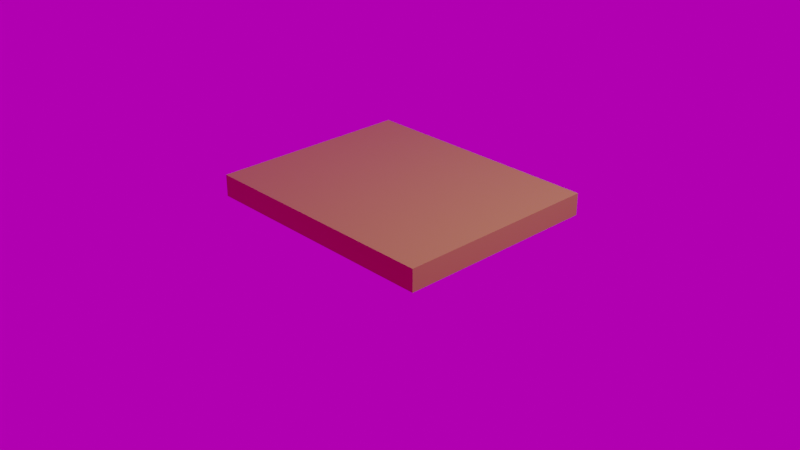 # Source: 1.blend  (saved by Blender 3.1.7; exported with 4.5.12 LTS)
import bpy
from mathutils import Matrix  # noqa: F401  (used for matrix-valued properties, if any)

bpy.ops.wm.read_factory_settings(use_empty=True)
scene = bpy.context.scene
scene.name = 'Scene'

# ---- collections
col_collection = bpy.data.collections.new('Collection'); scene.collection.children.link(col_collection)

# ---- images (referenced by path relative to the original .blend; pixels are not part of the script)
import os
ASSET_DIR = os.environ.get("B2B_ASSET_DIR", "")  # directory of the original .blend (textures are referenced by path, not embedded)
HERE = os.path.dirname(os.path.abspath(__file__))  # packed textures are extracted next to this script under _unpacked/

def load_image(name, relpath, width, height, colorspace="sRGB"):
    """Load a texture the original file referenced (path relative to the .blend, or extracted next to this script)."""
    p = next((c for c in (os.path.join(HERE, relpath), os.path.join(ASSET_DIR, relpath)) if relpath and os.path.exists(c)), "")
    if p:
        img = bpy.data.images.load(p, check_existing=True)
        img.name = name
    else:  # same state as the original file: an image datablock whose file is absent (Cycles renders it pink)
        img = bpy.data.images.new(name, width, height)
        img.source = "FILE"
        img.filepath = "//" + (relpath or name)
    img.colorspace_settings.name = colorspace
    return img
img_img_20211001_150848_1_jpg = load_image('IMG_20211001_150848_1.jpg', 'IMG_20211001_150848_1.jpg', 1024, 1024, 'sRGB')

# ---- materials (node trees are filled in below, after node groups)
mat_material = bpy.data.materials.new('Material')
mat_material.alpha_threshold = 0.0
mat_material.diffuse_color = (0.3655, 0.0943, 0.02716, 0.6726)
mat_material.line_color = (0.0, 0.0, 0.0, 1.0)

# ---- material node trees
mat_material.use_nodes = True; mat_material.node_tree.nodes.clear()
_N = mat_material.node_tree.nodes; _L = mat_material.node_tree.links
n0 = _N.new('ShaderNodeOutputMaterial'); n0.name = 'Material Output'; n0.location = (300, 300)
n1 = _N.new('ShaderNodeBsdfPrincipled'); n1.name = 'Principled BSDF'; n1.location = (10, 300)
n1.distribution = 'GGX'
n1.subsurface_method = 'RANDOM_WALK_SKIN'
n1.inputs[0].default_value = (0.4131, 0.2484, 0.05593, 1.0)
n1.inputs[2].default_value = 0.4
n1.inputs[3].default_value = 1.45
n1.inputs[27].default_value = (0.0, 0.0, 0.0, 1.0)
n1.inputs[28].default_value = 1.0
_L.new(n1.outputs[0], n0.inputs[0])
n0.is_active_output = True

# ---- world
world_world = bpy.data.worlds.new('World'); scene.world = world_world
world_world.use_nodes = True; world_world.node_tree.nodes.clear()
_N = world_world.node_tree.nodes; _L = world_world.node_tree.links
n0 = _N.new('ShaderNodeOutputWorld'); n0.name = 'World Output'; n0.location = (300, 300)
n1 = _N.new('ShaderNodeBackground'); n1.name = 'Background'; n1.location = (10, 300)
n1.inputs[1].default_value = 0.5
n2 = _N.new('ShaderNodeTexEnvironment'); n2.name = 'Environment Texture'; n2.location = (-280, 252)
n2.image = img_img_20211001_150848_1_jpg
_L.new(n1.outputs[0], n0.inputs[0])
_L.new(n2.outputs[0], n1.inputs[0])
n0.is_active_output = True
world_world.color = (0.05088, 0.05088, 0.05088)
world_world.use_sun_shadow = False
world_world.sun_shadow_jitter_overblur = 0.0

# ---- cameras
cam_camera = bpy.data.cameras.new('Camera')
cam_camera.clip_end = 100.0
cam_camera.ortho_scale = 7.314

# ---- lights
light_light = bpy.data.lights.new('Light', 'POINT')
light_light.transmission_factor = 0.0
light_light.energy = 1000.0
light_light.shadow_soft_size = 0.1
light_light.shadow_maximum_resolution = 0.006
light_light.use_absolute_resolution = True

# ---- meshes
me_cube = bpy.data.meshes.new('Cube')
me_cube.from_pydata([(1.0, 1.0, 1.0), (1.0, 1.0, -1.0), (1.0, -1.0, 1.0), (1.0, -1.0, -1.0), (-1.0, 1.0, 1.0), (-1.0, 1.0, -1.0), (-1.0, -1.0, 1.0), (-1.0, -1.0, -1.0)], [], [(0, 4, 6, 2), (3, 2, 6, 7), (7, 6, 4, 5), (5, 1, 3, 7), (1, 0, 2, 3), (5, 4, 0, 1)])
_uv = me_cube.uv_layers.new(name='UVMap')
_uv.uv.foreach_set('vector', [0.625, 0.5, 0.875, 0.5, 0.875, 0.75, 0.625, 0.75, 0.375, 0.75, 0.625, 0.75, 0.625, 1.0, 0.375, 1.0, 0.375, 0.0, 0.625, 0.0, 0.625, 0.25, 0.375, 0.25, 0.125, 0.5, 0.375, 0.5, 0.375, 0.75, 0.125, 0.75, 0.375, 0.5, 0.625, 0.5, 0.625, 0.75, 0.375, 0.75, 0.375, 0.25, 0.625, 0.25, 0.625, 0.5, 0.375, 0.5])
me_cube.materials.append(mat_material)
me_cube.use_remesh_preserve_volume = False
me_cube.use_remesh_preserve_attributes = False
me_cube.use_mirror_vertex_groups = False
me_cube.update()
me_cube_001 = bpy.data.meshes.new('Cube.001')
me_cube_001.from_pydata([(1.0, 1.0, 1.0), (1.0, 1.0, -1.0), (1.0, -1.0, 1.0), (1.0, -1.0, -1.0), (-1.0, 1.0, 1.0), (-1.0, 1.0, -1.0), (-1.0, -1.0, 1.0), (-1.0, -1.0, -1.0)], [], [(0, 4, 6, 2), (3, 2, 6, 7), (7, 6, 4, 5), (5, 1, 3, 7), (1, 0, 2, 3), (5, 4, 0, 1)])
_uv = me_cube_001.uv_layers.new(name='UVMap')
_uv.uv.foreach_set('vector', [0.625, 0.5, 0.875, 0.5, 0.875, 0.75, 0.625, 0.75, 0.375, 0.75, 0.625, 0.75, 0.625, 1.0, 0.375, 1.0, 0.375, 0.0, 0.625, 0.0, 0.625, 0.25, 0.375, 0.25, 0.125, 0.5, 0.375, 0.5, 0.375, 0.75, 0.125, 0.75, 0.375, 0.5, 0.625, 0.5, 0.625, 0.75, 0.375, 0.75, 0.375, 0.25, 0.625, 0.25, 0.625, 0.5, 0.375, 0.5])
me_cube_001.materials.append(mat_material)
me_cube_001.use_remesh_preserve_volume = False
me_cube_001.use_remesh_preserve_attributes = False
me_cube_001.use_mirror_vertex_groups = False
me_cube_001.update()

# ---- objects
ob_cube = bpy.data.objects.new('Cube', me_cube)
ob_light = bpy.data.objects.new('Light', light_light)
ob_camera = bpy.data.objects.new('Camera', cam_camera)
ob_cube_001 = bpy.data.objects.new('Cube.001', me_cube_001)

# ---- transforms, parenting, visibility, modifiers, constraints
ob_cube.location = (0.0, 0.0, 0.0)
ob_cube.scale = (1.0, 0.7074, -0.1195)
ob_cube.lock_rotations_4d = False
ob_cube.empty_display_type = 'ARROWS'
ob_cube.lineart.crease_threshold = 0.0
ob_light.location = (4.076, 1.005, 5.904)
ob_light.rotation_euler = (0.6503, 0.05522, 1.866)
ob_light.lock_rotations_4d = False
ob_light.empty_display_type = 'ARROWS'
ob_light.color = (0.0, 0.0, 0.0, 0.0)
ob_light.lineart.crease_threshold = 0.0
ob_camera.location = (7.359, -6.926, 4.958)
ob_camera.rotation_euler = (1.109, 0.0, 0.8149)
ob_camera.lock_rotations_4d = False
ob_camera.empty_display_type = 'ARROWS'
ob_camera.color = (0.0, 0.0, 0.0, 0.0)
ob_camera.display_type = 'WIRE'
ob_camera.lineart.crease_threshold = 0.0
ob_cube_001.location = (-0.04874, 0.04138, 0.2393)
ob_cube_001.scale = (1.375, 1.131, -0.1195)
ob_cube_001.lock_rotations_4d = False
ob_cube_001.empty_display_type = 'ARROWS'
ob_cube_001.lineart.crease_threshold = 0.0

# ---- collection membership
col_collection.objects.link(ob_cube)
col_collection.objects.link(ob_light)
col_collection.objects.link(ob_camera)
col_collection.objects.link(ob_cube_001)

# ---- scene / render settings (as saved in the file)
scene.camera = ob_camera
scene.frame_start = 1; scene.frame_end = 250; scene.frame_set(248)
scene.render.engine = 'CYCLES'
scene.render.film_transparent = True
scene.cycles.sampling_pattern = 'TABULATED_SOBOL'
scene.cycles.use_light_tree = False
scene.view_settings.view_transform = 'Filmic'
bpy.context.view_layer.update()

